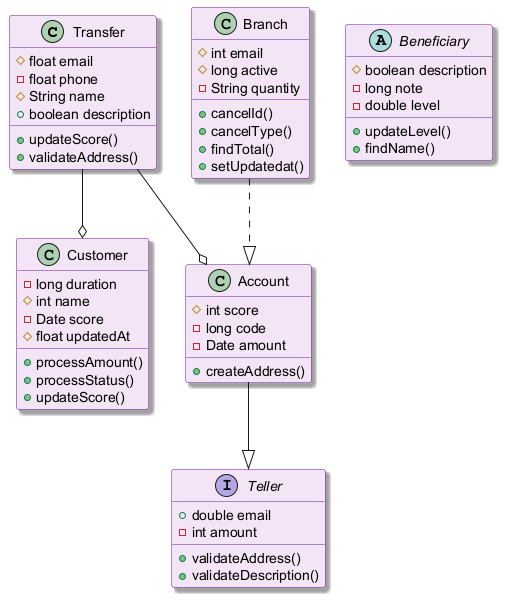

The diagram above was rendered by PlantUML. Its source (embedded in the PNG):
@startuml
skinparam backgroundColor #FFFFFF
skinparam classBackgroundColor #F3E5F5
skinparam classBorderColor #6A1B9A
skinparam shadowing true
class Transfer {
  #float email
  -float phone
  #String name
  +boolean description
  +updateScore()
  +validateAddress()
}
class Branch {
  #int email
  #long active
  -String quantity
  +cancelId()
  +cancelType()
  +findTotal()
  +setUpdatedat()
}
abstract class Beneficiary {
  #boolean description
  -long note
  -double level
  +updateLevel()
  +findName()
}
class Customer {
  -long duration
  #int name
  -Date score
  #float updatedAt
  +processAmount()
  +processStatus()
  +updateScore()
}
class Account {
  #int score
  -long code
  -Date amount
  +createAddress()
}
interface Teller {
  +double email
  -int amount
  +validateAddress()
  +validateDescription()
}
Branch ..|> Account
Account --|> Teller
Transfer --o Account
Transfer --o Customer
@enduml